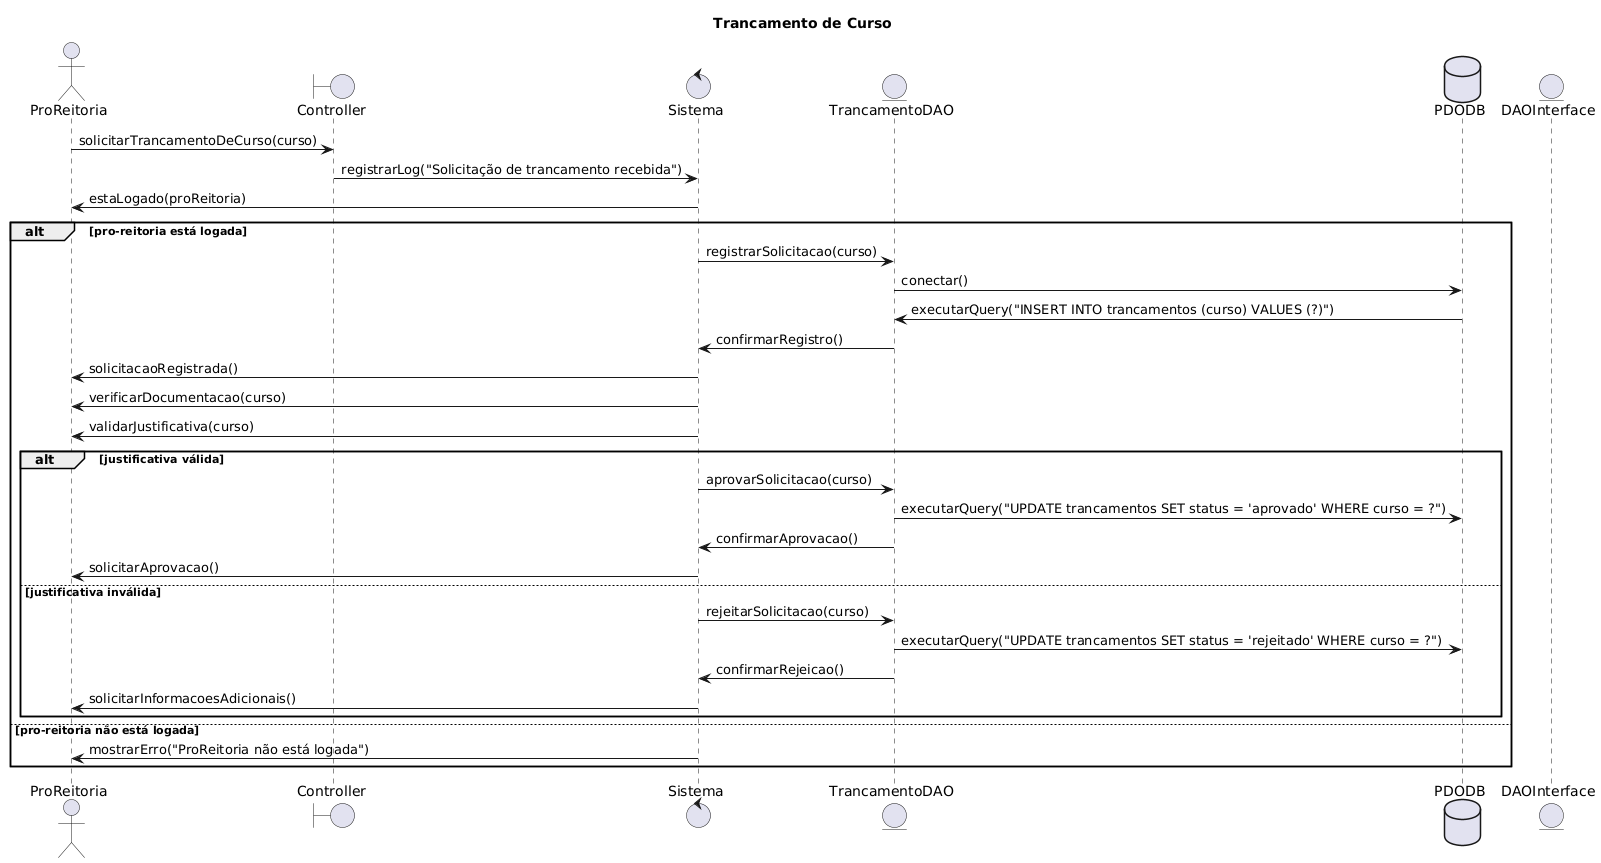

The diagram above was rendered by PlantUML. Its source (embedded in the PNG):
@startuml
title Trancamento de Curso
actor ProReitoria
boundary Controller
control Sistema
entity TrancamentoDAO
database PDODB
entity DAOInterface

ProReitoria -> Controller: solicitarTrancamentoDeCurso(curso)
Controller -> Sistema: registrarLog("Solicitação de trancamento recebida")
Sistema -> ProReitoria: estaLogado(proReitoria)
alt pro-reitoria está logada
    Sistema -> TrancamentoDAO: registrarSolicitacao(curso)
    TrancamentoDAO -> PDODB: conectar()
    PDODB -> TrancamentoDAO: executarQuery("INSERT INTO trancamentos (curso) VALUES (?)")
    TrancamentoDAO -> Sistema: confirmarRegistro()
    Sistema -> ProReitoria: solicitacaoRegistrada()
    Sistema -> ProReitoria: verificarDocumentacao(curso)
    Sistema -> ProReitoria: validarJustificativa(curso)
    alt justificativa válida
        Sistema -> TrancamentoDAO: aprovarSolicitacao(curso)
        TrancamentoDAO -> PDODB: executarQuery("UPDATE trancamentos SET status = 'aprovado' WHERE curso = ?")
        TrancamentoDAO -> Sistema: confirmarAprovacao()
        Sistema -> ProReitoria: solicitarAprovacao()
    else justificativa inválida
        Sistema -> TrancamentoDAO: rejeitarSolicitacao(curso)
        TrancamentoDAO -> PDODB: executarQuery("UPDATE trancamentos SET status = 'rejeitado' WHERE curso = ?")
        TrancamentoDAO -> Sistema: confirmarRejeicao()
        Sistema -> ProReitoria: solicitarInformacoesAdicionais()
    end
else pro-reitoria não está logada
    Sistema -> ProReitoria: mostrarErro("ProReitoria não está logada")
end
@enduml